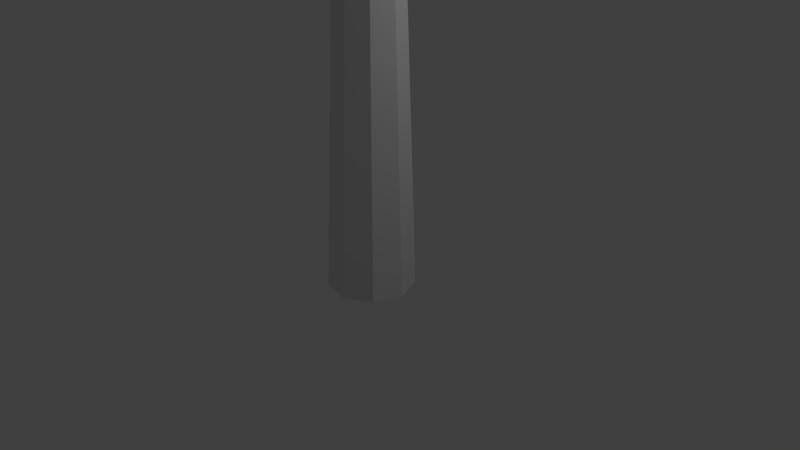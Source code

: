 # Source: palm.blend  (saved by Blender 2.59.0; exported with 4.5.12 LTS)
import bpy
from mathutils import Matrix  # noqa: F401  (used for matrix-valued properties, if any)

bpy.ops.wm.read_factory_settings(use_empty=True)
scene = bpy.context.scene
scene.name = 'Scene'

# ---- collections
col_collection_1 = bpy.data.collections.new('Collection 1'); scene.collection.children.link(col_collection_1)

# ---- world
world_world = bpy.data.worlds.new('World'); scene.world = world_world
world_world.color = (0.05088, 0.05088, 0.05088)
world_world.use_sun_shadow = False
world_world.sun_shadow_jitter_overblur = 0.0
world_world.cycles.sampling_method = 'MANUAL'
world_world.cycles.sample_map_resolution = 256

# ---- cameras
cam_camera = bpy.data.cameras.new('Camera')
cam_camera.clip_end = 100.0
cam_camera.lens = 35.0
cam_camera.ortho_scale = 7.314
cam_camera.dof.focus_distance = 0.0
cam_camera.dof.aperture_fstop = 128.0

# ---- lights
light_lamp = bpy.data.lights.new('Lamp', 'POINT')
light_lamp.transmission_factor = 0.0
light_lamp.cutoff_distance = 30.0
light_lamp.energy = 100.0
light_lamp.shadow_buffer_clip_start = 1.001
light_lamp.shadow_soft_size = 1.0
light_lamp.shadow_maximum_resolution = 0.006
light_lamp.use_absolute_resolution = True
light_lamp.cycles.use_multiple_importance_sampling = False

# ---- meshes
me_cylinder01 = bpy.data.meshes.new('Cylinder01')
me_cylinder01.from_pydata([(1.154, -0.587, 0.001266), (1.015, -0.2055, 0.001266), (0.7716, -0.2211, 8.033), (0.8363, -0.3963, 8.004), (0.6629, -0.00257, 0.001266), (0.6077, -0.128, 8.049), (0.2622, -0.07306, 0.001266), (0.4213, -0.1603, 8.043), (0.0006728, -0.384, 0.001266), (0.2997, -0.3031, 8.019), (0.0006728, -0.79, 0.001266), (0.2997, -0.4894, 7.988), (0.2622, -1.101, 0.001266), (0.4213, -0.6322, 7.964), (0.6629, -1.171, 0.001266), (0.6077, -0.6645, 7.959), (1.015, -0.9685, 0.001266), (0.7716, -0.5714, 7.975), (0.9909, -0.2241, 9.235), (1.123, -0.5805, 9.176), (0.6574, -0.03446, 9.267), (0.2782, -0.1003, 9.256), (0.03061, -0.3908, 9.208), (0.03061, -0.7701, 9.144), (0.2782, -1.061, 9.096), (0.6574, -1.127, 9.085), (0.9909, -0.9369, 9.116), (0.8021, -0.4919, 9.481), (0.6146, -0.3853, 9.498), (0.4014, -0.4223, 9.492), (0.2622, -0.5857, 9.465), (0.2622, -0.7989, 9.429), (0.4014, -0.9622, 9.402), (0.6146, -0.9992, 9.396), (0.8021, -0.8926, 9.414), (0.8762, -0.6923, 9.447), (3.483, -0.2142, 10.52), (3.126, 0.752, 10.68), (2.698, 1.221, 10.81), (1.794, 1.735, 10.9), (0.5664, 2.207, 10.92), (-0.4617, 2.029, 10.89), (-1.089, 1.528, 10.81), (-1.76, 0.7404, 10.68), (-2.362, -0.201, 10.52), (-2.362, -1.229, 10.35), (-2.014, -1.783, 10.19), (-1.343, -2.57, 10.06), (-0.4617, -3.459, 9.978), (0.5664, -3.638, 9.948), (1.568, -3.464, 9.977), (2.472, -2.95, 10.06), (3.126, -2.182, 10.19), (3.483, -1.216, 10.35), (5.404, 1.215, 9.496), (3.363, 3.577, 10.17), (-0.3356, 4.478, 9.846), (-3.136, 2.742, 9.031), (-4.596, -0.5217, 8.953), (-3.39, -3.397, 8.661), (-0.3356, -5.522, 7.883), (3.135, -5.014, 8.843), (5.115, -2.001, 8.916)], [], [(0, 1, 2), (3, 0, 2), (1, 4, 5), (5, 2, 1), (4, 6, 7), (7, 5, 4), (6, 8, 9), (9, 7, 6), (8, 10, 11), (11, 9, 8), (10, 12, 13), (13, 11, 10), (12, 14, 15), (15, 13, 12), (14, 16, 17), (17, 15, 14), (16, 0, 3), (3, 17, 16), (3, 2, 18), (18, 19, 3), (2, 5, 20), (20, 18, 2), (5, 7, 21), (21, 20, 5), (7, 9, 22), (22, 21, 7), (9, 11, 23), (23, 22, 9), (11, 13, 24), (24, 23, 11), (13, 15, 25), (25, 24, 13), (15, 17, 26), (26, 25, 15), (17, 3, 19), (19, 26, 17), (27, 28, 29), (29, 30, 31), (31, 32, 33), (29, 31, 33), (27, 29, 33), (27, 33, 34), (35, 27, 34), (27, 35, 36), (36, 37, 27), (28, 27, 38), (38, 39, 28), (29, 28, 40), (40, 41, 29), (30, 29, 42), (42, 43, 30), (31, 30, 44), (44, 45, 31), (32, 31, 46), (46, 47, 32), (33, 32, 48), (48, 49, 33), (34, 33, 50), (50, 51, 34), (35, 34, 52), (52, 53, 35), (37, 36, 54), (39, 38, 55), (41, 40, 56), (43, 42, 57), (45, 44, 58), (47, 46, 59), (49, 48, 60), (51, 50, 61), (53, 52, 62)])
_uv = me_cylinder01.uv_layers.new(name='UVTex')
_uv.uv.foreach_set('vector', [0.01172, 0.8086, 0.01172, 0.6758, 0.3828, 0.7695, 0.3828, 0.7969, 0.01172, 0.8086, 0.3828, 0.7695, 0.4844, 0.9258, 0.4844, 0.8789, 0.8555, 0.9102, 0.3828, 0.7383, 0.3828, 0.7695, 0.01172, 0.6758, 0.4844, 0.8789, 0.4844, 0.793, 0.8555, 0.8555, 0.8555, 0.8555, 0.8555, 0.9102, 0.4844, 0.8789, 0.4844, 0.7891, 0.4844, 0.6797, 0.8555, 0.7305, 0.8555, 0.7305, 0.8555, 0.7539, 0.4844, 0.7891, 0.4844, 0.7891, 0.4844, 0.7344, 0.8555, 0.7539, 0.8555, 0.6992, 0.8555, 0.7305, 0.4844, 0.6797, 0.4844, 0.7344, 0.4844, 0.6836, 0.8555, 0.6992, 0.8555, 0.6992, 0.8555, 0.7539, 0.4844, 0.7344, 0.01172, 0.9531, 0.01172, 0.8203, 0.3828, 0.8633, 0.3828, 0.8633, 0.3828, 0.8906, 0.01172, 0.9531, 0.01172, 0.9531, 0.01172, 0.8828, 0.3828, 0.8906, 0.3828, 0.832, 0.3828, 0.8633, 0.01172, 0.8203, 0.01172, 0.8828, 0.01172, 0.8203, 0.3828, 0.8359, 0.3828, 0.8359, 0.3828, 0.8906, 0.01172, 0.8828, 0.8555, 0.8867, 0.8555, 0.8672, 0.9453, 0.8438, 0.9453, 0.8438, 0.9453, 0.8828, 0.8555, 0.8867, 0.8555, 0.8672, 0.8555, 0.8477, 0.9453, 0.8086, 0.9453, 0.8047, 0.9453, 0.8438, 0.8555, 0.8672, 0.3828, 0.793, 0.3828, 0.7695, 0.4727, 0.7617, 0.4727, 0.7617, 0.4727, 0.7891, 0.3828, 0.793, 0.3828, 0.7695, 0.3828, 0.7539, 0.4727, 0.7305, 0.4727, 0.7305, 0.4727, 0.7617, 0.3828, 0.7695, 0.3828, 0.7539, 0.3828, 0.7344, 0.4727, 0.6953, 0.4727, 0.6953, 0.4727, 0.7305, 0.3828, 0.7539, 0.3828, 0.8945, 0.3828, 0.8828, 0.4727, 0.8906, 0.4727, 0.8906, 0.4727, 0.9336, 0.3828, 0.8945, 0.3828, 0.8828, 0.3828, 0.8633, 0.4727, 0.8633, 0.4727, 0.8633, 0.4727, 0.8906, 0.3828, 0.8828, 0.3828, 0.8633, 0.3828, 0.8359, 0.4727, 0.8359, 0.4727, 0.8359, 0.4727, 0.8633, 0.3828, 0.8633, 0.8555, 0.9102, 0.8555, 0.8867, 0.9453, 0.8828, 0.9453, 0.8828, 0.9453, 0.9062, 0.8555, 0.9102, 0.332, 0.3802, 0.3444, 0.3568, 0.369, 0.3468, 0.369, 0.3468, 0.3942, 0.355, 0.4083, 0.3775, 0.4083, 0.3775, 0.4046, 0.4038, 0.3849, 0.4215, 0.369, 0.3468, 0.4083, 0.3775, 0.3849, 0.4215, 0.332, 0.3802, 0.369, 0.3468, 0.3849, 0.4215, 0.332, 0.3802, 0.3849, 0.4215, 0.3584, 0.4225, 0.3375, 0.4061, 0.332, 0.3802, 0.3584, 0.4225, 0.332, 0.3802, 0.3375, 0.4061, 0.1522, 0.4419, 0.1522, 0.4419, 0.144, 0.3505, 0.332, 0.3802, 0.3444, 0.3568, 0.332, 0.3802, 0.1624, 0.2846, 0.1624, 0.2846, 0.216, 0.2186, 0.3444, 0.3568, 0.369, 0.3468, 0.3444, 0.3568, 0.2477, 0.1938, 0.2477, 0.1938, 0.3312, 0.1616, 0.369, 0.3468, 0.3942, 0.355, 0.369, 0.3468, 0.4238, 0.1604, 0.4238, 0.1604, 0.5065, 0.1982, 0.3942, 0.355, 0.4083, 0.3775, 0.3942, 0.355, 0.5559, 0.2386, 0.5559, 0.2386, 0.5997, 0.3163, 0.4083, 0.3775, 0.4046, 0.4038, 0.4083, 0.3775, 0.6051, 0.3933, 0.6051, 0.3933, 0.5797, 0.4883, 0.4046, 0.4038, 0.3849, 0.4215, 0.4046, 0.4038, 0.5453, 0.5094, 0.5453, 0.5094, 0.4821, 0.5758, 0.3849, 0.4215, 0.3584, 0.4225, 0.3849, 0.4215, 0.3975, 0.5992, 0.3975, 0.5992, 0.3096, 0.5931, 0.3584, 0.4225, 0.3375, 0.4061, 0.3584, 0.4225, 0.2412, 0.575, 0.2412, 0.575, 0.1821, 0.5133, 0.3375, 0.4061, 0.144, 0.3505, 0.1522, 0.4419, 0.01015, 0.3875, 0.216, 0.2186, 0.1624, 0.2846, 0.05478, 0.1422, 0.3312, 0.1616, 0.2477, 0.1938, 0.2549, 0.003677, 0.5065, 0.1982, 0.4238, 0.1604, 0.5422, 0.01954, 0.5997, 0.3163, 0.5559, 0.2386, 0.711, 0.203, 0.5797, 0.4883, 0.6051, 0.3933, 0.7554, 0.4727, 0.4821, 0.5758, 0.5453, 0.5094, 0.6043, 0.6581, 0.3096, 0.5931, 0.3975, 0.5992, 0.352, 0.7229, 0.1821, 0.5133, 0.2412, 0.575, 0.101, 0.643])
me_cylinder01.use_remesh_preserve_volume = False
me_cylinder01.use_remesh_preserve_attributes = False
me_cylinder01.use_mirror_vertex_groups = False
me_cylinder01.update()

# ---- objects
ob_mesh = bpy.data.objects.new('Mesh', me_cylinder01)
ob_lamp = bpy.data.objects.new('Lamp', light_lamp)
ob_camera = bpy.data.objects.new('Camera', cam_camera)

# ---- transforms, parenting, visibility, modifiers, constraints
ob_mesh.location = (0.0, 0.0, 0.0)
ob_mesh.lock_location = (False, True, True)
ob_mesh.lineart.crease_threshold = 0.0
ob_lamp.location = (4.076, 1.005, 5.904)
ob_lamp.rotation_euler = (0.6503, 0.05522, 1.866)
ob_lamp.lock_rotations_4d = False
ob_lamp.empty_display_type = 'ARROWS'
ob_lamp.color = (0.0, 0.0, 0.0, 0.0)
ob_lamp.lineart.crease_threshold = 0.0
ob_camera.location = (7.481, -6.508, 5.344)
ob_camera.rotation_euler = (1.109, 0.01082, 0.8149)
ob_camera.lock_rotations_4d = False
ob_camera.empty_display_type = 'ARROWS'
ob_camera.color = (0.0, 0.0, 0.0, 0.0)
ob_camera.display_type = 'WIRE'
ob_camera.lineart.crease_threshold = 0.0

# ---- collection membership
col_collection_1.objects.link(ob_mesh)
col_collection_1.objects.link(ob_lamp)
col_collection_1.objects.link(ob_camera)

# ---- scene / render settings (as saved in the file)
scene.camera = ob_camera
scene.frame_start = 1; scene.frame_end = 250; scene.frame_set(0)
scene.render.engine = 'BLENDER_EEVEE_NEXT'
scene.render.image_settings.color_mode = 'RGB'
scene.render.image_settings.compression = 90
scene.render.resolution_percentage = 50
scene.render.dither_intensity = 0.0
scene.render.bake_margin = 2
scene.render.bake_bias = 0.0
scene.cycles.use_denoising = False
scene.cycles.samples = 10
scene.cycles.sampling_pattern = 'TABULATED_SOBOL'
scene.cycles.light_sampling_threshold = 0.0
scene.cycles.use_adaptive_sampling = False
scene.cycles.use_light_tree = False
scene.cycles.blur_glossy = 0.0
scene.cycles.volume_bounces = 1
scene.cycles.pixel_filter_type = 'GAUSSIAN'
scene.cycles.sample_clamp_indirect = 0.0
scene.view_settings.view_transform = 'Standard'
bpy.context.view_layer.update()
